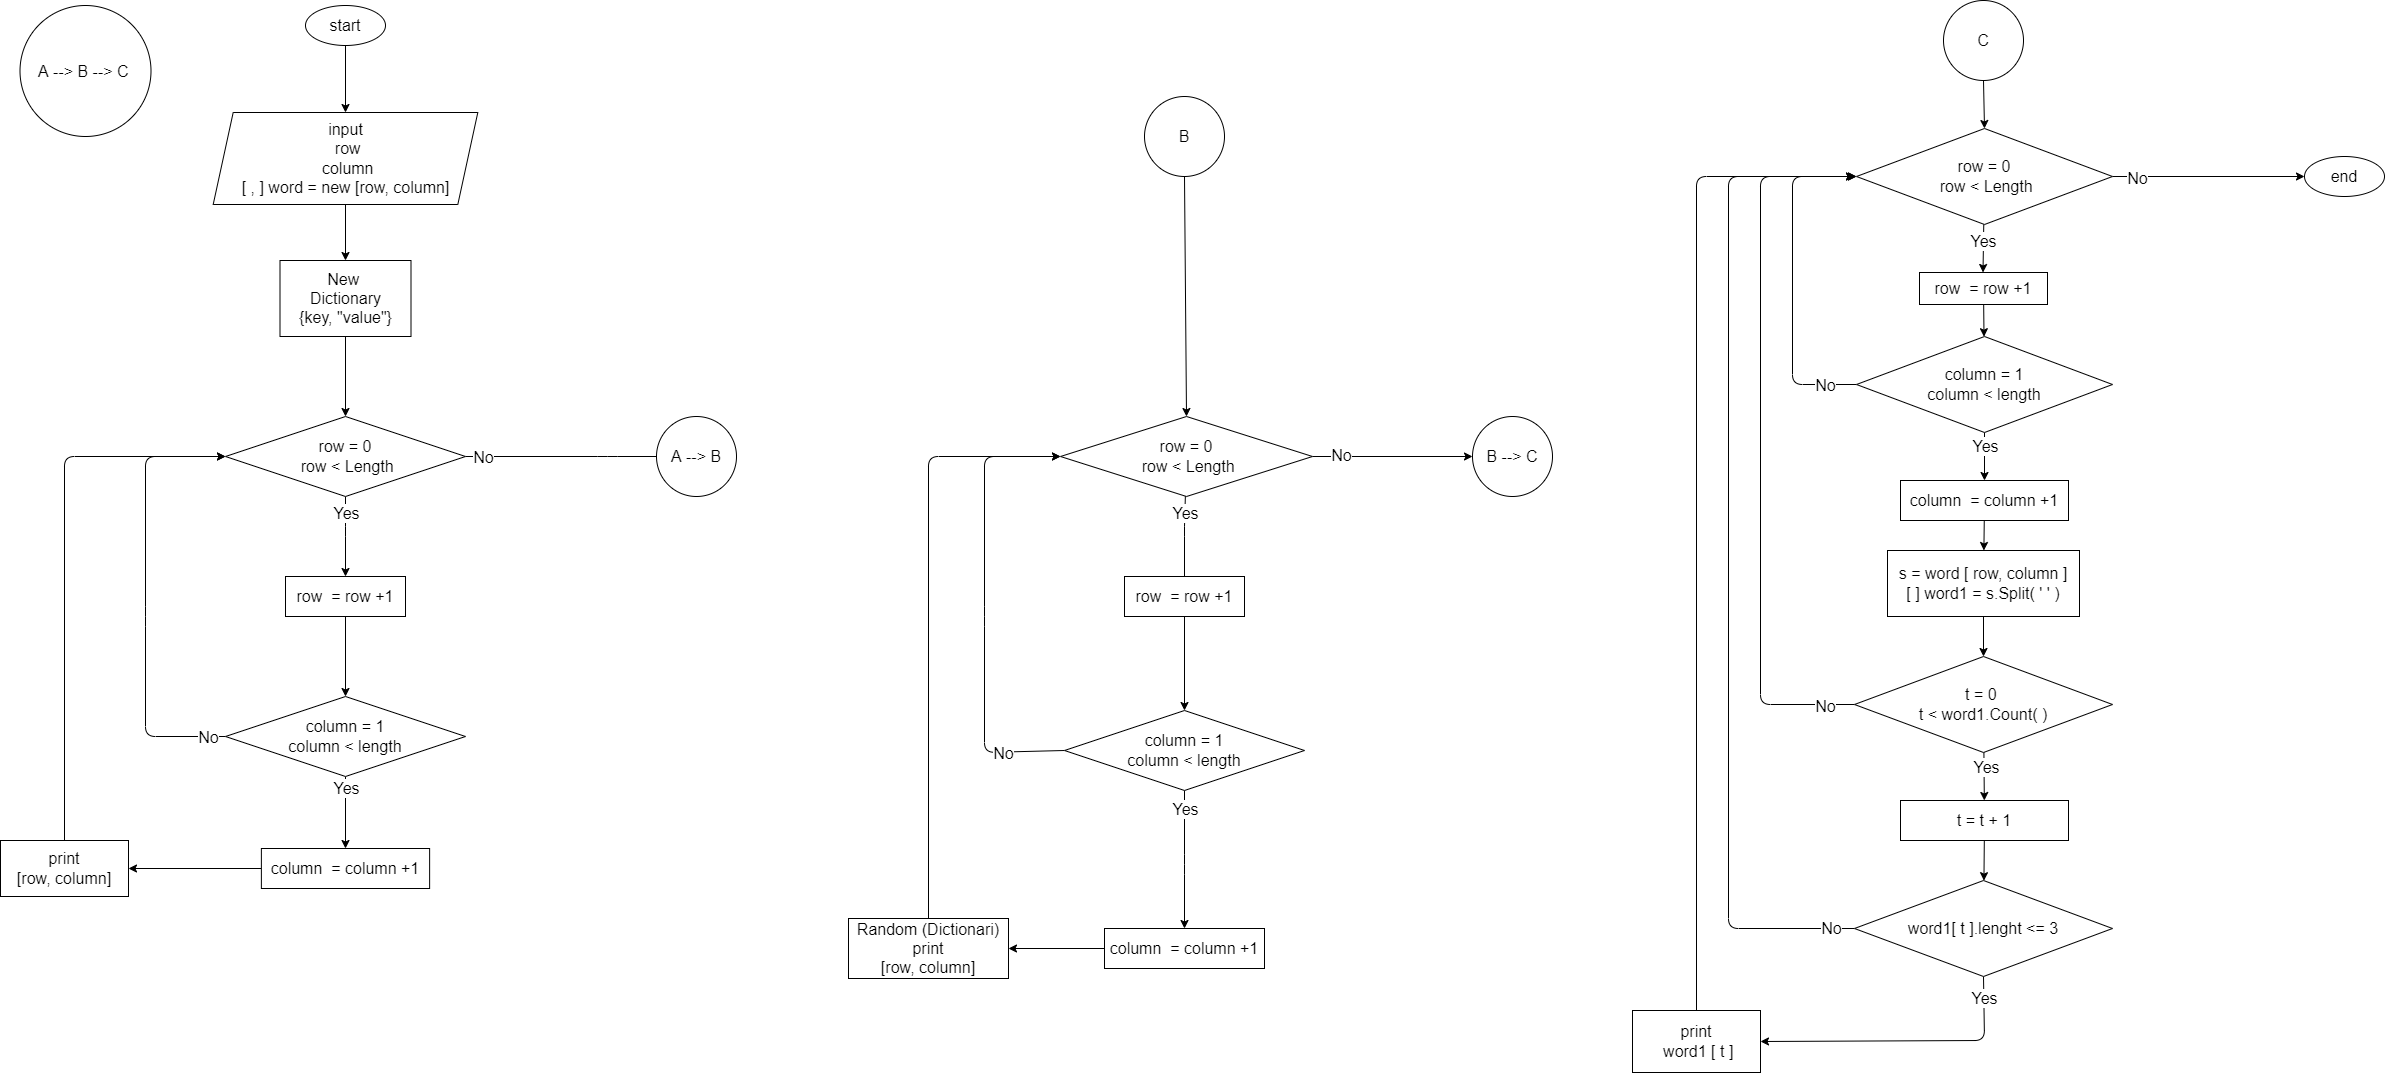

The diagram above was exported from draw.io. Its source (the exported page's mxGraphModel, read from the mxfile embedded in the PNG):
<mxGraphModel dx="1507" dy="1056" grid="1" gridSize="10" guides="1" tooltips="1" connect="1" arrows="1" fold="1" page="1" pageScale="1" pageWidth="827" pageHeight="1169" math="0" shadow="0">
  <root>
    <mxCell id="0" />
    <mxCell id="1" parent="0" />
    <mxCell id="2" value="" style="edgeStyle=none;html=1;" edge="1" parent="1" target="6">
      <mxGeometry relative="1" as="geometry">
        <mxPoint x="409" y="152" as="sourcePoint" />
      </mxGeometry>
    </mxCell>
    <mxCell id="3" style="edgeStyle=none;html=1;exitX=0.5;exitY=1;exitDx=0;exitDy=0;entryX=0.5;entryY=0;entryDx=0;entryDy=0;fontSize=14;" edge="1" parent="1" source="4" target="6">
      <mxGeometry relative="1" as="geometry" />
    </mxCell>
    <mxCell id="4" value="start&lt;br style=&quot;font-size: 16px;&quot;&gt;" style="ellipse;whiteSpace=wrap;html=1;fontSize=16;" vertex="1" parent="1">
      <mxGeometry x="369" y="21" width="80" height="40" as="geometry" />
    </mxCell>
    <mxCell id="5" value="" style="edgeStyle=none;html=1;" edge="1" parent="1" source="6" target="8">
      <mxGeometry relative="1" as="geometry" />
    </mxCell>
    <mxCell id="6" value="input&lt;br style=&quot;font-size: 16px;&quot;&gt;&amp;nbsp;row&lt;br style=&quot;font-size: 16px;&quot;&gt;&amp;nbsp;column&lt;br style=&quot;font-size: 16px;&quot;&gt;[ , ] word = new [row, column]" style="shape=parallelogram;perimeter=parallelogramPerimeter;whiteSpace=wrap;html=1;fixedSize=1;fontSize=16;" vertex="1" parent="1">
      <mxGeometry x="276.69" y="128" width="264.62" height="92" as="geometry" />
    </mxCell>
    <mxCell id="7" value="" style="edgeStyle=none;html=1;" edge="1" parent="1" source="8" target="13">
      <mxGeometry relative="1" as="geometry" />
    </mxCell>
    <mxCell id="8" value="New &lt;br style=&quot;font-size: 16px;&quot;&gt;Dictionary&lt;br style=&quot;font-size: 16px;&quot;&gt;{key, &quot;value&quot;}" style="rounded=0;whiteSpace=wrap;html=1;fontSize=16;" vertex="1" parent="1">
      <mxGeometry x="343.5" y="276" width="131" height="76" as="geometry" />
    </mxCell>
    <mxCell id="9" style="edgeStyle=none;html=1;entryX=0;entryY=0.5;entryDx=0;entryDy=0;exitX=1;exitY=0.5;exitDx=0;exitDy=0;" edge="1" parent="1" source="13">
      <mxGeometry relative="1" as="geometry">
        <mxPoint x="544" y="472" as="sourcePoint" />
        <mxPoint x="735" y="472" as="targetPoint" />
        <Array as="points">
          <mxPoint x="671" y="472" />
        </Array>
      </mxGeometry>
    </mxCell>
    <mxCell id="10" value="No" style="edgeLabel;html=1;align=center;verticalAlign=middle;resizable=0;points=[];fontSize=16;" vertex="1" connectable="0" parent="9">
      <mxGeometry x="-0.8261" relative="1" as="geometry">
        <mxPoint as="offset" />
      </mxGeometry>
    </mxCell>
    <mxCell id="11" value="" style="edgeStyle=none;html=1;" edge="1" parent="1" source="13" target="20">
      <mxGeometry relative="1" as="geometry">
        <Array as="points">
          <mxPoint x="409" y="542" />
        </Array>
      </mxGeometry>
    </mxCell>
    <mxCell id="12" value="Yes" style="edgeLabel;html=1;align=center;verticalAlign=middle;resizable=0;points=[];fontSize=16;" vertex="1" connectable="0" parent="11">
      <mxGeometry y="1" relative="1" as="geometry">
        <mxPoint x="-1" y="-24" as="offset" />
      </mxGeometry>
    </mxCell>
    <mxCell id="13" value="&lt;br style=&quot;font-size: 16px;&quot;&gt;row = 0&lt;br style=&quot;font-size: 16px;&quot;&gt;&amp;nbsp;row &amp;lt; Length&lt;br style=&quot;font-size: 16px;&quot;&gt;&amp;nbsp;" style="rhombus;whiteSpace=wrap;html=1;fontSize=16;" vertex="1" parent="1">
      <mxGeometry x="289" y="432" width="240" height="80" as="geometry" />
    </mxCell>
    <mxCell id="14" value="" style="edgeStyle=none;html=1;entryX=0.5;entryY=0;entryDx=0;entryDy=0;" edge="1" parent="1" source="18" target="24">
      <mxGeometry relative="1" as="geometry">
        <mxPoint x="384" y="864" as="targetPoint" />
        <Array as="points" />
      </mxGeometry>
    </mxCell>
    <mxCell id="15" value="Yes" style="edgeLabel;html=1;align=center;verticalAlign=middle;resizable=0;points=[];fontSize=16;" vertex="1" connectable="0" parent="14">
      <mxGeometry x="-0.275" relative="1" as="geometry">
        <mxPoint y="-15" as="offset" />
      </mxGeometry>
    </mxCell>
    <mxCell id="16" style="edgeStyle=none;html=1;exitX=0;exitY=0.5;exitDx=0;exitDy=0;entryX=0;entryY=0.5;entryDx=0;entryDy=0;" edge="1" parent="1" source="18" target="13">
      <mxGeometry relative="1" as="geometry">
        <mxPoint x="229" y="632" as="targetPoint" />
        <Array as="points">
          <mxPoint x="209" y="752" />
          <mxPoint x="209" y="632" />
          <mxPoint x="209" y="472" />
        </Array>
      </mxGeometry>
    </mxCell>
    <mxCell id="17" value="No" style="edgeLabel;html=1;align=center;verticalAlign=middle;resizable=0;points=[];fontSize=16;" vertex="1" connectable="0" parent="16">
      <mxGeometry x="-0.6625" y="1" relative="1" as="geometry">
        <mxPoint x="57" y="-1" as="offset" />
      </mxGeometry>
    </mxCell>
    <mxCell id="18" value="column = 1&lt;br style=&quot;font-size: 16px;&quot;&gt;column &amp;lt; length&lt;br style=&quot;font-size: 16px;&quot;&gt;" style="rhombus;whiteSpace=wrap;html=1;fontSize=16;" vertex="1" parent="1">
      <mxGeometry x="289" y="712" width="240" height="80" as="geometry" />
    </mxCell>
    <mxCell id="19" value="" style="edgeStyle=none;html=1;" edge="1" parent="1" source="20" target="18">
      <mxGeometry relative="1" as="geometry" />
    </mxCell>
    <mxCell id="20" value="row&amp;nbsp; = row +1" style="rounded=0;whiteSpace=wrap;html=1;fontSize=16;" vertex="1" parent="1">
      <mxGeometry x="349" y="592" width="120" height="40" as="geometry" />
    </mxCell>
    <mxCell id="21" value="print&lt;br style=&quot;font-size: 16px;&quot;&gt;[row, column]" style="rounded=0;whiteSpace=wrap;html=1;fontSize=16;" vertex="1" parent="1">
      <mxGeometry x="64" y="856" width="128" height="56" as="geometry" />
    </mxCell>
    <mxCell id="22" style="edgeStyle=none;html=1;entryX=0;entryY=0.5;entryDx=0;entryDy=0;exitX=0.5;exitY=0;exitDx=0;exitDy=0;" edge="1" parent="1" source="21" target="13">
      <mxGeometry relative="1" as="geometry">
        <mxPoint x="272" y="448" as="targetPoint" />
        <mxPoint x="128" y="848" as="sourcePoint" />
        <Array as="points">
          <mxPoint x="128" y="472" />
        </Array>
      </mxGeometry>
    </mxCell>
    <mxCell id="23" style="edgeStyle=none;html=1;exitX=0;exitY=0.5;exitDx=0;exitDy=0;entryX=1;entryY=0.5;entryDx=0;entryDy=0;fontSize=16;" edge="1" parent="1" source="24" target="21">
      <mxGeometry relative="1" as="geometry" />
    </mxCell>
    <mxCell id="24" value="column&amp;nbsp; = column +1" style="rounded=0;whiteSpace=wrap;html=1;fontSize=16;" vertex="1" parent="1">
      <mxGeometry x="324.88" y="864" width="168.25" height="40" as="geometry" />
    </mxCell>
    <mxCell id="25" value="" style="edgeStyle=none;html=1;" edge="1" parent="1" source="29">
      <mxGeometry relative="1" as="geometry">
        <mxPoint x="1248" y="612" as="targetPoint" />
        <Array as="points">
          <mxPoint x="1248" y="542" />
        </Array>
      </mxGeometry>
    </mxCell>
    <mxCell id="26" value="Yes" style="edgeLabel;html=1;align=center;verticalAlign=middle;resizable=0;points=[];fontSize=16;" vertex="1" connectable="0" parent="25">
      <mxGeometry y="1" relative="1" as="geometry">
        <mxPoint x="-1" y="-34" as="offset" />
      </mxGeometry>
    </mxCell>
    <mxCell id="27" style="edgeStyle=none;html=1;entryX=0;entryY=0.5;entryDx=0;entryDy=0;" edge="1" parent="1" source="29" target="45">
      <mxGeometry relative="1" as="geometry" />
    </mxCell>
    <mxCell id="28" value="No" style="edgeLabel;html=1;align=center;verticalAlign=middle;resizable=0;points=[];fontSize=16;" vertex="1" connectable="0" parent="27">
      <mxGeometry x="-0.6429" y="2" relative="1" as="geometry">
        <mxPoint as="offset" />
      </mxGeometry>
    </mxCell>
    <mxCell id="29" value="&lt;br style=&quot;font-size: 16px;&quot;&gt;row = 0&lt;br style=&quot;font-size: 16px;&quot;&gt;&amp;nbsp;row &amp;lt; Length&lt;br style=&quot;font-size: 16px;&quot;&gt;&amp;nbsp;" style="rhombus;whiteSpace=wrap;html=1;fontSize=16;" vertex="1" parent="1">
      <mxGeometry x="1124" y="432" width="252" height="80" as="geometry" />
    </mxCell>
    <mxCell id="30" value="" style="edgeStyle=none;html=1;" edge="1" parent="1" source="34">
      <mxGeometry relative="1" as="geometry">
        <mxPoint x="1248" y="944" as="targetPoint" />
        <Array as="points">
          <mxPoint x="1248" y="880" />
        </Array>
      </mxGeometry>
    </mxCell>
    <mxCell id="31" value="Yes" style="edgeLabel;html=1;align=center;verticalAlign=middle;resizable=0;points=[];fontSize=16;" vertex="1" connectable="0" parent="30">
      <mxGeometry x="-0.275" relative="1" as="geometry">
        <mxPoint y="-32" as="offset" />
      </mxGeometry>
    </mxCell>
    <mxCell id="32" style="edgeStyle=none;html=1;exitX=0;exitY=0.5;exitDx=0;exitDy=0;entryX=0;entryY=0.5;entryDx=0;entryDy=0;" edge="1" parent="1" source="34" target="29">
      <mxGeometry relative="1" as="geometry">
        <mxPoint x="1068" y="632" as="targetPoint" />
        <Array as="points">
          <mxPoint x="1048" y="768" />
          <mxPoint x="1048" y="632" />
          <mxPoint x="1048" y="472" />
        </Array>
      </mxGeometry>
    </mxCell>
    <mxCell id="33" value="No" style="edgeLabel;html=1;align=center;verticalAlign=middle;resizable=0;points=[];fontSize=16;" vertex="1" connectable="0" parent="32">
      <mxGeometry x="-0.6625" y="1" relative="1" as="geometry">
        <mxPoint x="14" y="-1" as="offset" />
      </mxGeometry>
    </mxCell>
    <mxCell id="34" value="column = 1&lt;br style=&quot;font-size: 16px;&quot;&gt;column &amp;lt; length&lt;br style=&quot;font-size: 16px;&quot;&gt;" style="rhombus;whiteSpace=wrap;html=1;fontSize=16;" vertex="1" parent="1">
      <mxGeometry x="1128" y="726" width="240" height="80" as="geometry" />
    </mxCell>
    <mxCell id="35" value="" style="edgeStyle=none;html=1;" edge="1" parent="1" source="36" target="34">
      <mxGeometry relative="1" as="geometry" />
    </mxCell>
    <mxCell id="36" value="row&amp;nbsp; = row +1" style="rounded=0;whiteSpace=wrap;html=1;fontSize=16;" vertex="1" parent="1">
      <mxGeometry x="1188" y="592" width="120" height="40" as="geometry" />
    </mxCell>
    <mxCell id="37" value="Random (Dictionari)&lt;br style=&quot;font-size: 16px;&quot;&gt;print&lt;br style=&quot;font-size: 16px;&quot;&gt;[row, column]" style="rounded=0;whiteSpace=wrap;html=1;fontSize=16;" vertex="1" parent="1">
      <mxGeometry x="912" y="934" width="160" height="60" as="geometry" />
    </mxCell>
    <mxCell id="38" style="edgeStyle=none;html=1;entryX=0;entryY=0.5;entryDx=0;entryDy=0;exitX=0.5;exitY=0;exitDx=0;exitDy=0;" edge="1" parent="1" source="37" target="29">
      <mxGeometry relative="1" as="geometry">
        <mxPoint x="1104" y="448" as="targetPoint" />
        <mxPoint x="992" y="944" as="sourcePoint" />
        <Array as="points">
          <mxPoint x="992" y="472" />
        </Array>
      </mxGeometry>
    </mxCell>
    <mxCell id="39" value="" style="edgeStyle=none;html=1;fontSize=16;" edge="1" parent="1" source="40" target="37">
      <mxGeometry relative="1" as="geometry" />
    </mxCell>
    <mxCell id="40" value="column&amp;nbsp; = column +1" style="rounded=0;whiteSpace=wrap;html=1;fontSize=16;" vertex="1" parent="1">
      <mxGeometry x="1168" y="944" width="160" height="40" as="geometry" />
    </mxCell>
    <mxCell id="41" value="A --&amp;gt; B" style="ellipse;whiteSpace=wrap;html=1;aspect=fixed;fontSize=16;" vertex="1" parent="1">
      <mxGeometry x="720" y="432" width="80" height="80" as="geometry" />
    </mxCell>
    <mxCell id="42" style="edgeStyle=none;html=1;exitX=0.5;exitY=1;exitDx=0;exitDy=0;entryX=0.5;entryY=0;entryDx=0;entryDy=0;" edge="1" parent="1" source="43" target="29">
      <mxGeometry relative="1" as="geometry" />
    </mxCell>
    <mxCell id="43" value="B" style="ellipse;whiteSpace=wrap;html=1;aspect=fixed;fontSize=16;" vertex="1" parent="1">
      <mxGeometry x="1208" y="112" width="80" height="80" as="geometry" />
    </mxCell>
    <mxCell id="44" value="A --&amp;gt; B --&amp;gt; C&amp;nbsp;" style="ellipse;whiteSpace=wrap;html=1;aspect=fixed;fontSize=16;" vertex="1" parent="1">
      <mxGeometry x="83.5" y="21" width="131" height="131" as="geometry" />
    </mxCell>
    <mxCell id="45" value="B --&amp;gt; C" style="ellipse;whiteSpace=wrap;html=1;aspect=fixed;fontSize=16;" vertex="1" parent="1">
      <mxGeometry x="1536" y="432" width="80" height="80" as="geometry" />
    </mxCell>
    <mxCell id="46" value="end&lt;br style=&quot;font-size: 16px;&quot;&gt;" style="ellipse;whiteSpace=wrap;html=1;fontSize=16;" vertex="1" parent="1">
      <mxGeometry x="2368" y="172" width="80" height="40" as="geometry" />
    </mxCell>
    <mxCell id="47" style="edgeStyle=none;html=1;exitX=1;exitY=0.5;exitDx=0;exitDy=0;entryX=0;entryY=0.5;entryDx=0;entryDy=0;fontSize=16;" edge="1" parent="1" source="51" target="46">
      <mxGeometry relative="1" as="geometry" />
    </mxCell>
    <mxCell id="48" value="No" style="edgeLabel;html=1;align=center;verticalAlign=middle;resizable=0;points=[];fontSize=16;" vertex="1" connectable="0" parent="47">
      <mxGeometry x="-0.75" y="-1" relative="1" as="geometry">
        <mxPoint as="offset" />
      </mxGeometry>
    </mxCell>
    <mxCell id="49" value="" style="edgeStyle=none;html=1;fontSize=16;exitX=0.5;exitY=1;exitDx=0;exitDy=0;" edge="1" parent="1">
      <mxGeometry relative="1" as="geometry">
        <mxPoint x="2047.25" y="240" as="sourcePoint" />
        <mxPoint x="2046.5" y="288" as="targetPoint" />
      </mxGeometry>
    </mxCell>
    <mxCell id="50" value="Yes" style="edgeLabel;html=1;align=center;verticalAlign=middle;resizable=0;points=[];fontSize=16;" vertex="1" connectable="0" parent="49">
      <mxGeometry x="0.417" relative="1" as="geometry">
        <mxPoint y="-18" as="offset" />
      </mxGeometry>
    </mxCell>
    <mxCell id="51" value="&lt;br style=&quot;font-size: 16px;&quot;&gt;row = 0&lt;br style=&quot;font-size: 16px;&quot;&gt;&amp;nbsp;row &amp;lt; Length&lt;br style=&quot;font-size: 16px;&quot;&gt;&amp;nbsp;" style="rhombus;whiteSpace=wrap;html=1;fontSize=16;" vertex="1" parent="1">
      <mxGeometry x="1920" y="144" width="256" height="96" as="geometry" />
    </mxCell>
    <mxCell id="52" value="" style="edgeStyle=none;html=1;fontSize=16;" edge="1" parent="1" source="56" target="66">
      <mxGeometry relative="1" as="geometry" />
    </mxCell>
    <mxCell id="53" value="Yes" style="edgeLabel;html=1;align=center;verticalAlign=middle;resizable=0;points=[];fontSize=16;" vertex="1" connectable="0" parent="52">
      <mxGeometry x="-0.4375" relative="1" as="geometry">
        <mxPoint as="offset" />
      </mxGeometry>
    </mxCell>
    <mxCell id="54" style="edgeStyle=none;html=1;exitX=0;exitY=0.5;exitDx=0;exitDy=0;fontSize=16;" edge="1" parent="1" source="56">
      <mxGeometry relative="1" as="geometry">
        <mxPoint x="1920" y="192" as="targetPoint" />
        <Array as="points">
          <mxPoint x="1856" y="400" />
          <mxPoint x="1856" y="192" />
        </Array>
      </mxGeometry>
    </mxCell>
    <mxCell id="55" value="No" style="edgeLabel;html=1;align=center;verticalAlign=middle;resizable=0;points=[];fontSize=16;" vertex="1" connectable="0" parent="54">
      <mxGeometry x="-0.9167" y="1" relative="1" as="geometry">
        <mxPoint x="-18" y="-1" as="offset" />
      </mxGeometry>
    </mxCell>
    <mxCell id="56" value="column = 1&lt;br style=&quot;font-size: 16px;&quot;&gt;column &amp;lt; length&lt;br style=&quot;font-size: 16px;&quot;&gt;" style="rhombus;whiteSpace=wrap;html=1;fontSize=16;" vertex="1" parent="1">
      <mxGeometry x="1920" y="352" width="256" height="96" as="geometry" />
    </mxCell>
    <mxCell id="57" style="edgeStyle=none;html=1;exitX=0.5;exitY=0;exitDx=0;exitDy=0;fontSize=16;entryX=0;entryY=0.5;entryDx=0;entryDy=0;" edge="1" parent="1" source="58" target="51">
      <mxGeometry relative="1" as="geometry">
        <mxPoint x="1760" y="192" as="targetPoint" />
        <Array as="points">
          <mxPoint x="1760" y="192" />
        </Array>
      </mxGeometry>
    </mxCell>
    <mxCell id="58" value="print&lt;br&gt;&amp;nbsp;word1 [ t ]" style="rounded=0;whiteSpace=wrap;html=1;fontSize=16;" vertex="1" parent="1">
      <mxGeometry x="1696" y="1026" width="128" height="62" as="geometry" />
    </mxCell>
    <mxCell id="59" style="edgeStyle=none;html=1;exitX=0.5;exitY=1;exitDx=0;exitDy=0;fontSize=16;entryX=0.5;entryY=0;entryDx=0;entryDy=0;" edge="1" parent="1" source="60" target="51">
      <mxGeometry relative="1" as="geometry">
        <mxPoint x="2046" y="96" as="targetPoint" />
      </mxGeometry>
    </mxCell>
    <mxCell id="60" value="C" style="ellipse;whiteSpace=wrap;html=1;aspect=fixed;fontSize=16;" vertex="1" parent="1">
      <mxGeometry x="2007" y="16" width="80" height="80" as="geometry" />
    </mxCell>
    <mxCell id="61" value="" style="edgeStyle=none;html=1;fontSize=16;" edge="1" parent="1" source="62" target="71">
      <mxGeometry relative="1" as="geometry" />
    </mxCell>
    <mxCell id="62" value="&lt;div style=&quot;font-size: 16px;&quot;&gt;s = word [ row, column ]&lt;/div&gt;&lt;div style=&quot;font-size: 16px;&quot;&gt;&lt;span style=&quot;background-color: initial; font-size: 16px;&quot;&gt;[ ] word1 = s.Split( ' ' )&lt;/span&gt;&lt;/div&gt;" style="rounded=0;whiteSpace=wrap;html=1;fontSize=16;" vertex="1" parent="1">
      <mxGeometry x="1951" y="566" width="192" height="66" as="geometry" />
    </mxCell>
    <mxCell id="63" value="" style="edgeStyle=none;html=1;fontSize=16;" edge="1" parent="1" source="64" target="56">
      <mxGeometry relative="1" as="geometry" />
    </mxCell>
    <mxCell id="64" value="row&amp;nbsp; = row +1" style="rounded=0;whiteSpace=wrap;html=1;fontSize=16;" vertex="1" parent="1">
      <mxGeometry x="1983" y="288" width="128" height="32" as="geometry" />
    </mxCell>
    <mxCell id="65" value="" style="edgeStyle=none;html=1;fontSize=16;" edge="1" parent="1" source="66" target="62">
      <mxGeometry relative="1" as="geometry" />
    </mxCell>
    <mxCell id="66" value="column&amp;nbsp; = column +1" style="rounded=0;whiteSpace=wrap;html=1;fontSize=16;" vertex="1" parent="1">
      <mxGeometry x="1964" y="496" width="168" height="40" as="geometry" />
    </mxCell>
    <mxCell id="67" value="" style="edgeStyle=none;html=1;fontSize=16;" edge="1" parent="1" source="71" target="73">
      <mxGeometry relative="1" as="geometry" />
    </mxCell>
    <mxCell id="68" value="Yes" style="edgeLabel;html=1;align=center;verticalAlign=middle;resizable=0;points=[];fontSize=16;" vertex="1" connectable="0" parent="67">
      <mxGeometry x="-0.3715" y="2" relative="1" as="geometry">
        <mxPoint as="offset" />
      </mxGeometry>
    </mxCell>
    <mxCell id="69" style="edgeStyle=none;html=1;exitX=0;exitY=0.5;exitDx=0;exitDy=0;fontSize=16;" edge="1" parent="1" source="71">
      <mxGeometry relative="1" as="geometry">
        <mxPoint x="1918" y="192" as="targetPoint" />
        <Array as="points">
          <mxPoint x="1824" y="720" />
          <mxPoint x="1824" y="192" />
        </Array>
      </mxGeometry>
    </mxCell>
    <mxCell id="70" value="No" style="edgeLabel;html=1;align=center;verticalAlign=middle;resizable=0;points=[];fontSize=16;" vertex="1" connectable="0" parent="69">
      <mxGeometry x="-0.919" y="1" relative="1" as="geometry">
        <mxPoint as="offset" />
      </mxGeometry>
    </mxCell>
    <mxCell id="71" value="t = 0 &lt;br&gt;t &amp;lt; word1.Count( )" style="rhombus;whiteSpace=wrap;html=1;fontSize=16;" vertex="1" parent="1">
      <mxGeometry x="1918" y="672" width="258" height="96" as="geometry" />
    </mxCell>
    <mxCell id="72" value="" style="edgeStyle=none;html=1;fontSize=16;" edge="1" parent="1" source="73" target="78">
      <mxGeometry relative="1" as="geometry" />
    </mxCell>
    <mxCell id="73" value="t = t + 1" style="rounded=0;whiteSpace=wrap;html=1;fontSize=16;" vertex="1" parent="1">
      <mxGeometry x="1964" y="816" width="168" height="40" as="geometry" />
    </mxCell>
    <mxCell id="74" style="edgeStyle=none;html=1;exitX=0.5;exitY=1;exitDx=0;exitDy=0;fontSize=16;entryX=1;entryY=0.5;entryDx=0;entryDy=0;" edge="1" parent="1" source="78" target="58">
      <mxGeometry relative="1" as="geometry">
        <mxPoint x="2046" y="1072" as="targetPoint" />
        <Array as="points">
          <mxPoint x="2048" y="1056" />
        </Array>
      </mxGeometry>
    </mxCell>
    <mxCell id="75" value="Yes" style="edgeLabel;html=1;align=center;verticalAlign=middle;resizable=0;points=[];fontSize=16;" vertex="1" connectable="0" parent="74">
      <mxGeometry x="-0.854" relative="1" as="geometry">
        <mxPoint as="offset" />
      </mxGeometry>
    </mxCell>
    <mxCell id="76" style="edgeStyle=none;html=1;exitX=0;exitY=0.5;exitDx=0;exitDy=0;fontSize=16;" edge="1" parent="1" source="78">
      <mxGeometry relative="1" as="geometry">
        <mxPoint x="1918" y="192" as="targetPoint" />
        <Array as="points">
          <mxPoint x="1792" y="944" />
          <mxPoint x="1792" y="192" />
        </Array>
      </mxGeometry>
    </mxCell>
    <mxCell id="77" value="No" style="edgeLabel;html=1;align=center;verticalAlign=middle;resizable=0;points=[];fontSize=16;" vertex="1" connectable="0" parent="76">
      <mxGeometry x="-0.9522" y="-1" relative="1" as="geometry">
        <mxPoint as="offset" />
      </mxGeometry>
    </mxCell>
    <mxCell id="78" value="word1[ t ].lenght &amp;lt;= 3" style="rhombus;whiteSpace=wrap;html=1;fontSize=16;" vertex="1" parent="1">
      <mxGeometry x="1918" y="896" width="258" height="96" as="geometry" />
    </mxCell>
  </root>
</mxGraphModel>